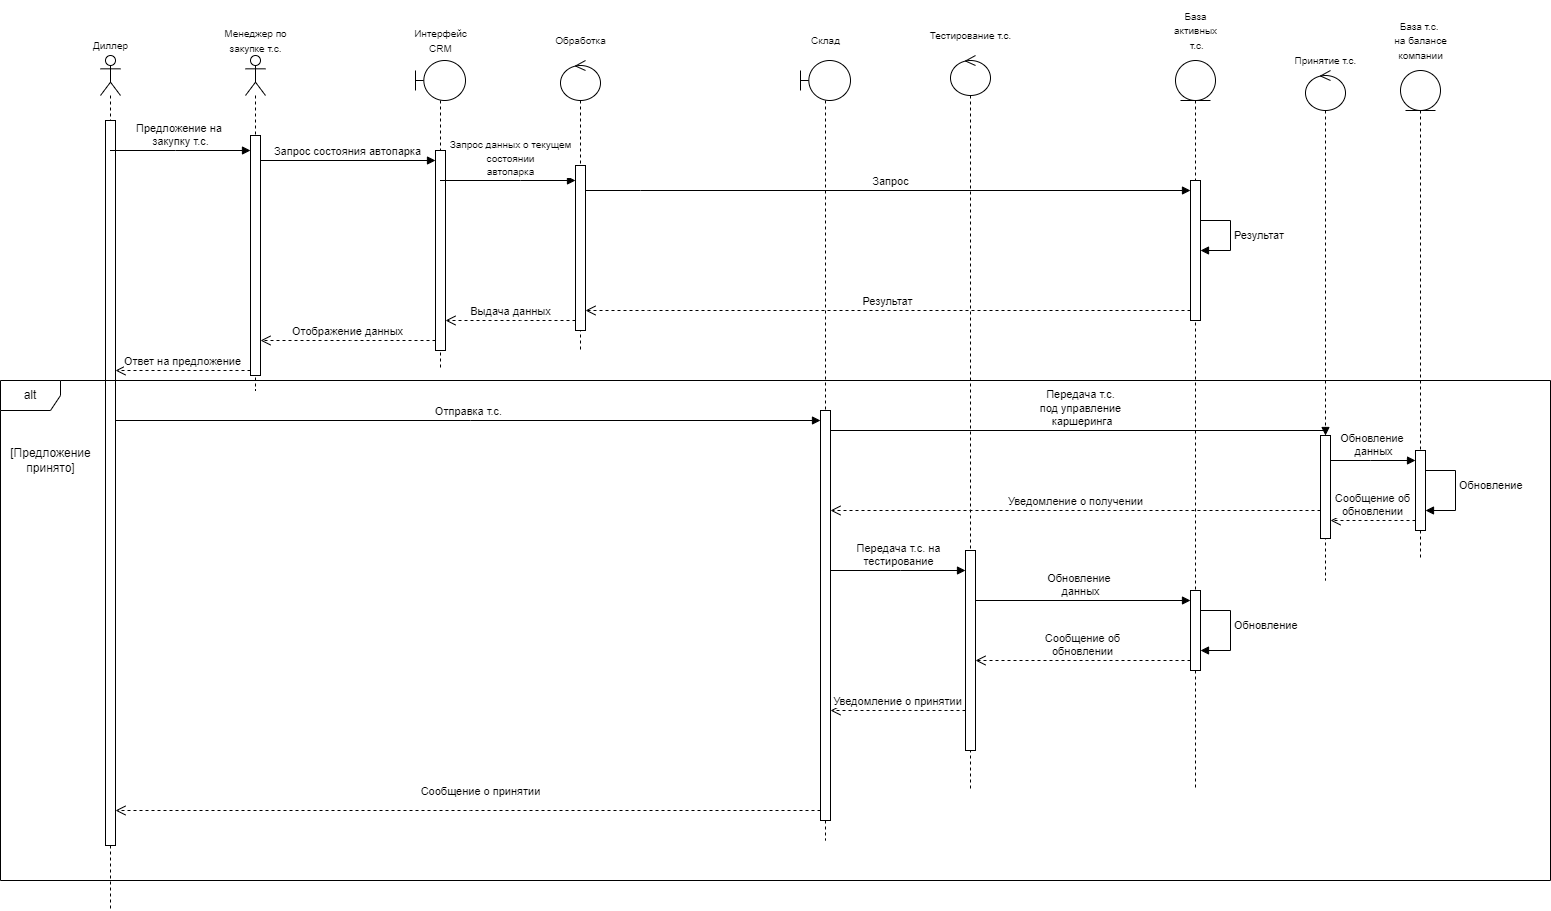

The diagram above was exported from draw.io. Its source (the exported page's mxGraphModel, read from the mxfile embedded in the PNG):
<mxGraphModel dx="4430" dy="2093" grid="1" gridSize="10" guides="1" tooltips="1" connect="1" arrows="1" fold="1" page="1" pageScale="1" pageWidth="850" pageHeight="1100" background="#ffffff" math="0" shadow="0">
  <root>
    <mxCell id="0" />
    <mxCell id="1" parent="0" />
    <mxCell id="ra3lTlMZIWEg_v6lxwJN-4" value="" style="shape=umlLifeline;perimeter=lifelinePerimeter;whiteSpace=wrap;html=1;container=1;dropTarget=0;collapsible=0;recursiveResize=0;outlineConnect=0;portConstraint=eastwest;newEdgeStyle={&quot;edgeStyle&quot;:&quot;elbowEdgeStyle&quot;,&quot;elbow&quot;:&quot;vertical&quot;,&quot;curved&quot;:0,&quot;rounded&quot;:0};participant=umlActor;" vertex="1" parent="1">
      <mxGeometry x="205" y="175" width="20" height="335" as="geometry" />
    </mxCell>
    <mxCell id="ra3lTlMZIWEg_v6lxwJN-24" value="" style="html=1;points=[];perimeter=orthogonalPerimeter;outlineConnect=0;targetShapes=umlLifeline;portConstraint=eastwest;newEdgeStyle={&quot;edgeStyle&quot;:&quot;elbowEdgeStyle&quot;,&quot;elbow&quot;:&quot;vertical&quot;,&quot;curved&quot;:0,&quot;rounded&quot;:0};" vertex="1" parent="ra3lTlMZIWEg_v6lxwJN-4">
      <mxGeometry x="5" y="80" width="10" height="240" as="geometry" />
    </mxCell>
    <mxCell id="ra3lTlMZIWEg_v6lxwJN-5" value="" style="shape=umlLifeline;perimeter=lifelinePerimeter;whiteSpace=wrap;html=1;container=1;dropTarget=0;collapsible=0;recursiveResize=0;outlineConnect=0;portConstraint=eastwest;newEdgeStyle={&quot;edgeStyle&quot;:&quot;elbowEdgeStyle&quot;,&quot;elbow&quot;:&quot;vertical&quot;,&quot;curved&quot;:0,&quot;rounded&quot;:0};participant=umlActor;" vertex="1" parent="1">
      <mxGeometry x="60" y="175" width="20" height="855" as="geometry" />
    </mxCell>
    <mxCell id="ra3lTlMZIWEg_v6lxwJN-27" value="" style="html=1;points=[];perimeter=orthogonalPerimeter;outlineConnect=0;targetShapes=umlLifeline;portConstraint=eastwest;newEdgeStyle={&quot;edgeStyle&quot;:&quot;elbowEdgeStyle&quot;,&quot;elbow&quot;:&quot;vertical&quot;,&quot;curved&quot;:0,&quot;rounded&quot;:0};" vertex="1" parent="ra3lTlMZIWEg_v6lxwJN-5">
      <mxGeometry x="5" y="65" width="10" height="725" as="geometry" />
    </mxCell>
    <mxCell id="ra3lTlMZIWEg_v6lxwJN-7" value="" style="shape=umlLifeline;perimeter=lifelinePerimeter;whiteSpace=wrap;html=1;container=1;dropTarget=0;collapsible=0;recursiveResize=0;outlineConnect=0;portConstraint=eastwest;newEdgeStyle={&quot;edgeStyle&quot;:&quot;elbowEdgeStyle&quot;,&quot;elbow&quot;:&quot;vertical&quot;,&quot;curved&quot;:0,&quot;rounded&quot;:0};participant=umlBoundary;" vertex="1" parent="1">
      <mxGeometry x="760" y="180" width="50" height="780" as="geometry" />
    </mxCell>
    <mxCell id="ra3lTlMZIWEg_v6lxwJN-8" value="" style="shape=umlLifeline;perimeter=lifelinePerimeter;whiteSpace=wrap;html=1;container=1;dropTarget=0;collapsible=0;recursiveResize=0;outlineConnect=0;portConstraint=eastwest;newEdgeStyle={&quot;edgeStyle&quot;:&quot;elbowEdgeStyle&quot;,&quot;elbow&quot;:&quot;vertical&quot;,&quot;curved&quot;:0,&quot;rounded&quot;:0};participant=umlBoundary;" vertex="1" parent="1">
      <mxGeometry x="375" y="180" width="50" height="310" as="geometry" />
    </mxCell>
    <mxCell id="ra3lTlMZIWEg_v6lxwJN-29" value="" style="html=1;points=[];perimeter=orthogonalPerimeter;outlineConnect=0;targetShapes=umlLifeline;portConstraint=eastwest;newEdgeStyle={&quot;edgeStyle&quot;:&quot;elbowEdgeStyle&quot;,&quot;elbow&quot;:&quot;vertical&quot;,&quot;curved&quot;:0,&quot;rounded&quot;:0};" vertex="1" parent="ra3lTlMZIWEg_v6lxwJN-8">
      <mxGeometry x="20" y="90" width="10" height="200" as="geometry" />
    </mxCell>
    <mxCell id="ra3lTlMZIWEg_v6lxwJN-30" value="Запрос состояния автопарка" style="html=1;verticalAlign=bottom;endArrow=block;edgeStyle=elbowEdgeStyle;elbow=vertical;curved=0;rounded=0;" edge="1" target="ra3lTlMZIWEg_v6lxwJN-29" parent="ra3lTlMZIWEg_v6lxwJN-8">
      <mxGeometry x="0.3636" relative="1" as="geometry">
        <mxPoint x="-55" y="100" as="sourcePoint" />
        <Array as="points">
          <mxPoint x="-155" y="100" />
        </Array>
        <mxPoint as="offset" />
      </mxGeometry>
    </mxCell>
    <mxCell id="ra3lTlMZIWEg_v6lxwJN-9" value="" style="shape=umlLifeline;perimeter=lifelinePerimeter;whiteSpace=wrap;html=1;container=1;dropTarget=0;collapsible=0;recursiveResize=0;outlineConnect=0;portConstraint=eastwest;newEdgeStyle={&quot;edgeStyle&quot;:&quot;elbowEdgeStyle&quot;,&quot;elbow&quot;:&quot;vertical&quot;,&quot;curved&quot;:0,&quot;rounded&quot;:0};participant=umlControl;" vertex="1" parent="1">
      <mxGeometry x="1265" y="190" width="40" height="510" as="geometry" />
    </mxCell>
    <mxCell id="ra3lTlMZIWEg_v6lxwJN-10" value="" style="shape=umlLifeline;perimeter=lifelinePerimeter;whiteSpace=wrap;html=1;container=1;dropTarget=0;collapsible=0;recursiveResize=0;outlineConnect=0;portConstraint=eastwest;newEdgeStyle={&quot;edgeStyle&quot;:&quot;elbowEdgeStyle&quot;,&quot;elbow&quot;:&quot;vertical&quot;,&quot;curved&quot;:0,&quot;rounded&quot;:0};participant=umlControl;" vertex="1" parent="1">
      <mxGeometry x="520" y="180" width="40" height="290" as="geometry" />
    </mxCell>
    <mxCell id="ra3lTlMZIWEg_v6lxwJN-32" value="" style="html=1;points=[];perimeter=orthogonalPerimeter;outlineConnect=0;targetShapes=umlLifeline;portConstraint=eastwest;newEdgeStyle={&quot;edgeStyle&quot;:&quot;elbowEdgeStyle&quot;,&quot;elbow&quot;:&quot;vertical&quot;,&quot;curved&quot;:0,&quot;rounded&quot;:0};" vertex="1" parent="ra3lTlMZIWEg_v6lxwJN-10">
      <mxGeometry x="15" y="105" width="10" height="165" as="geometry" />
    </mxCell>
    <mxCell id="ra3lTlMZIWEg_v6lxwJN-12" value="" style="shape=umlLifeline;perimeter=lifelinePerimeter;whiteSpace=wrap;html=1;container=1;dropTarget=0;collapsible=0;recursiveResize=0;outlineConnect=0;portConstraint=eastwest;newEdgeStyle={&quot;edgeStyle&quot;:&quot;elbowEdgeStyle&quot;,&quot;elbow&quot;:&quot;vertical&quot;,&quot;curved&quot;:0,&quot;rounded&quot;:0};participant=umlEntity;" vertex="1" parent="1">
      <mxGeometry x="1135" y="180" width="40" height="730" as="geometry" />
    </mxCell>
    <mxCell id="ra3lTlMZIWEg_v6lxwJN-35" value="" style="html=1;points=[];perimeter=orthogonalPerimeter;outlineConnect=0;targetShapes=umlLifeline;portConstraint=eastwest;newEdgeStyle={&quot;edgeStyle&quot;:&quot;elbowEdgeStyle&quot;,&quot;elbow&quot;:&quot;vertical&quot;,&quot;curved&quot;:0,&quot;rounded&quot;:0};" vertex="1" parent="ra3lTlMZIWEg_v6lxwJN-12">
      <mxGeometry x="15" y="120" width="10" height="140" as="geometry" />
    </mxCell>
    <mxCell id="ra3lTlMZIWEg_v6lxwJN-39" value="Результат" style="html=1;align=left;spacingLeft=2;endArrow=block;rounded=0;edgeStyle=orthogonalEdgeStyle;curved=0;rounded=0;" edge="1" target="ra3lTlMZIWEg_v6lxwJN-35" parent="ra3lTlMZIWEg_v6lxwJN-12">
      <mxGeometry relative="1" as="geometry">
        <mxPoint x="25" y="160" as="sourcePoint" />
        <Array as="points">
          <mxPoint x="55" y="160" />
          <mxPoint x="55" y="190" />
        </Array>
        <mxPoint x="30" y="190" as="targetPoint" />
      </mxGeometry>
    </mxCell>
    <mxCell id="ra3lTlMZIWEg_v6lxwJN-62" value="" style="html=1;points=[];perimeter=orthogonalPerimeter;outlineConnect=0;targetShapes=umlLifeline;portConstraint=eastwest;newEdgeStyle={&quot;edgeStyle&quot;:&quot;elbowEdgeStyle&quot;,&quot;elbow&quot;:&quot;vertical&quot;,&quot;curved&quot;:0,&quot;rounded&quot;:0};" vertex="1" parent="ra3lTlMZIWEg_v6lxwJN-12">
      <mxGeometry x="15" y="530" width="10" height="80" as="geometry" />
    </mxCell>
    <mxCell id="ra3lTlMZIWEg_v6lxwJN-63" value="Обновление&amp;nbsp;&lt;br&gt;данных" style="html=1;verticalAlign=bottom;endArrow=block;edgeStyle=elbowEdgeStyle;elbow=vertical;curved=0;rounded=0;" edge="1" parent="ra3lTlMZIWEg_v6lxwJN-12" target="ra3lTlMZIWEg_v6lxwJN-62">
      <mxGeometry x="0.3803" relative="1" as="geometry">
        <mxPoint x="-70" y="540" as="sourcePoint" />
        <Array as="points">
          <mxPoint x="-205" y="540" />
          <mxPoint x="-30" y="540" />
        </Array>
        <mxPoint as="offset" />
      </mxGeometry>
    </mxCell>
    <mxCell id="ra3lTlMZIWEg_v6lxwJN-65" value="Обновление" style="html=1;align=left;spacingLeft=2;endArrow=block;rounded=0;edgeStyle=orthogonalEdgeStyle;curved=0;rounded=0;" edge="1" parent="ra3lTlMZIWEg_v6lxwJN-12" target="ra3lTlMZIWEg_v6lxwJN-62">
      <mxGeometry relative="1" as="geometry">
        <mxPoint x="25" y="540" as="sourcePoint" />
        <Array as="points">
          <mxPoint x="25" y="550" />
          <mxPoint x="55" y="550" />
          <mxPoint x="55" y="590" />
        </Array>
        <mxPoint x="30" y="570" as="targetPoint" />
      </mxGeometry>
    </mxCell>
    <mxCell id="ra3lTlMZIWEg_v6lxwJN-13" value="" style="shape=umlLifeline;perimeter=lifelinePerimeter;whiteSpace=wrap;html=1;container=1;dropTarget=0;collapsible=0;recursiveResize=0;outlineConnect=0;portConstraint=eastwest;newEdgeStyle={&quot;edgeStyle&quot;:&quot;elbowEdgeStyle&quot;,&quot;elbow&quot;:&quot;vertical&quot;,&quot;curved&quot;:0,&quot;rounded&quot;:0};participant=umlEntity;" vertex="1" parent="1">
      <mxGeometry x="1360" y="190" width="40" height="490" as="geometry" />
    </mxCell>
    <mxCell id="ra3lTlMZIWEg_v6lxwJN-14" value="&lt;font style=&quot;font-size: 10px;&quot;&gt;Диллер&lt;/font&gt;" style="text;html=1;align=center;verticalAlign=middle;resizable=0;points=[];autosize=1;strokeColor=none;fillColor=none;" vertex="1" parent="1">
      <mxGeometry x="40" y="150" width="60" height="30" as="geometry" />
    </mxCell>
    <mxCell id="ra3lTlMZIWEg_v6lxwJN-15" value="&lt;font style=&quot;font-size: 10px;&quot;&gt;Менеджер по &lt;br&gt;закупке т.с.&lt;/font&gt;" style="text;html=1;align=center;verticalAlign=middle;resizable=0;points=[];autosize=1;strokeColor=none;fillColor=none;" vertex="1" parent="1">
      <mxGeometry x="170" y="140" width="90" height="40" as="geometry" />
    </mxCell>
    <mxCell id="ra3lTlMZIWEg_v6lxwJN-16" value="&lt;span style=&quot;font-size: 10px;&quot;&gt;Интерфейс &lt;br&gt;CRM&lt;/span&gt;" style="text;html=1;align=center;verticalAlign=middle;resizable=0;points=[];autosize=1;strokeColor=none;fillColor=none;" vertex="1" parent="1">
      <mxGeometry x="360" y="140" width="80" height="40" as="geometry" />
    </mxCell>
    <mxCell id="ra3lTlMZIWEg_v6lxwJN-17" value="&lt;span style=&quot;font-size: 10px;&quot;&gt;Склад&lt;/span&gt;" style="text;html=1;align=center;verticalAlign=middle;resizable=0;points=[];autosize=1;strokeColor=none;fillColor=none;" vertex="1" parent="1">
      <mxGeometry x="760" y="145" width="50" height="30" as="geometry" />
    </mxCell>
    <mxCell id="ra3lTlMZIWEg_v6lxwJN-18" value="&lt;span style=&quot;font-size: 10px;&quot;&gt;Обработка&lt;/span&gt;" style="text;html=1;align=center;verticalAlign=middle;resizable=0;points=[];autosize=1;strokeColor=none;fillColor=none;" vertex="1" parent="1">
      <mxGeometry x="505" y="145" width="70" height="30" as="geometry" />
    </mxCell>
    <mxCell id="ra3lTlMZIWEg_v6lxwJN-19" value="&lt;font style=&quot;font-size: 10px;&quot;&gt;Принятие т.с.&lt;/font&gt;" style="text;html=1;align=center;verticalAlign=middle;resizable=0;points=[];autosize=1;strokeColor=none;fillColor=none;" vertex="1" parent="1">
      <mxGeometry x="1240" y="165" width="90" height="30" as="geometry" />
    </mxCell>
    <mxCell id="ra3lTlMZIWEg_v6lxwJN-20" value="" style="shape=umlLifeline;perimeter=lifelinePerimeter;whiteSpace=wrap;html=1;container=1;dropTarget=0;collapsible=0;recursiveResize=0;outlineConnect=0;portConstraint=eastwest;newEdgeStyle={&quot;edgeStyle&quot;:&quot;elbowEdgeStyle&quot;,&quot;elbow&quot;:&quot;vertical&quot;,&quot;curved&quot;:0,&quot;rounded&quot;:0};participant=umlControl;" vertex="1" parent="1">
      <mxGeometry x="910" y="175" width="40" height="735" as="geometry" />
    </mxCell>
    <mxCell id="ra3lTlMZIWEg_v6lxwJN-21" value="&lt;font style=&quot;font-size: 10px;&quot;&gt;Тестирование т.с.&lt;/font&gt;" style="text;html=1;align=center;verticalAlign=middle;resizable=0;points=[];autosize=1;strokeColor=none;fillColor=none;" vertex="1" parent="1">
      <mxGeometry x="875" y="140" width="110" height="30" as="geometry" />
    </mxCell>
    <mxCell id="ra3lTlMZIWEg_v6lxwJN-22" value="&lt;font style=&quot;font-size: 10px;&quot;&gt;База т.с.&amp;nbsp;&lt;br&gt;на балансе&lt;br&gt;компании&lt;br&gt;&lt;/font&gt;" style="text;html=1;align=center;verticalAlign=middle;resizable=0;points=[];autosize=1;strokeColor=none;fillColor=none;" vertex="1" parent="1">
      <mxGeometry x="1340" y="130" width="80" height="60" as="geometry" />
    </mxCell>
    <mxCell id="ra3lTlMZIWEg_v6lxwJN-23" value="&lt;font style=&quot;font-size: 10px;&quot;&gt;База &lt;br&gt;активных&lt;br&gt;&amp;nbsp;т.с.&lt;/font&gt;" style="text;html=1;align=center;verticalAlign=middle;resizable=0;points=[];autosize=1;strokeColor=none;fillColor=none;" vertex="1" parent="1">
      <mxGeometry x="1120" y="120" width="70" height="60" as="geometry" />
    </mxCell>
    <mxCell id="ra3lTlMZIWEg_v6lxwJN-25" value="Предложение на&amp;nbsp;&lt;br&gt;закупку т.с." style="html=1;verticalAlign=bottom;endArrow=block;edgeStyle=elbowEdgeStyle;elbow=vertical;curved=0;rounded=0;" edge="1" target="ra3lTlMZIWEg_v6lxwJN-24" parent="1" source="ra3lTlMZIWEg_v6lxwJN-5">
      <mxGeometry relative="1" as="geometry">
        <mxPoint x="120" y="255" as="sourcePoint" />
        <Array as="points">
          <mxPoint x="135" y="270" />
        </Array>
      </mxGeometry>
    </mxCell>
    <mxCell id="ra3lTlMZIWEg_v6lxwJN-26" value="Ответ на предложение" style="html=1;verticalAlign=bottom;endArrow=open;dashed=1;endSize=8;edgeStyle=elbowEdgeStyle;elbow=vertical;curved=0;rounded=0;" edge="1" source="ra3lTlMZIWEg_v6lxwJN-24" parent="1" target="ra3lTlMZIWEg_v6lxwJN-27">
      <mxGeometry relative="1" as="geometry">
        <mxPoint x="120" y="330" as="targetPoint" />
        <Array as="points">
          <mxPoint x="140" y="490" />
          <mxPoint x="120" y="320" />
        </Array>
      </mxGeometry>
    </mxCell>
    <mxCell id="ra3lTlMZIWEg_v6lxwJN-31" value="Отображение данных" style="html=1;verticalAlign=bottom;endArrow=open;dashed=1;endSize=8;edgeStyle=elbowEdgeStyle;elbow=vertical;curved=0;rounded=0;" edge="1" source="ra3lTlMZIWEg_v6lxwJN-29" parent="1" target="ra3lTlMZIWEg_v6lxwJN-24">
      <mxGeometry relative="1" as="geometry">
        <mxPoint x="325" y="355" as="targetPoint" />
        <Array as="points">
          <mxPoint x="310" y="460" />
        </Array>
      </mxGeometry>
    </mxCell>
    <mxCell id="ra3lTlMZIWEg_v6lxwJN-33" value="&lt;font style=&quot;font-size: 10px;&quot;&gt;Запрос данных о текущем&lt;br&gt;состоянии&lt;br&gt;автопарка&lt;/font&gt;" style="html=1;verticalAlign=bottom;endArrow=block;edgeStyle=elbowEdgeStyle;elbow=vertical;curved=0;rounded=0;" edge="1" target="ra3lTlMZIWEg_v6lxwJN-32" parent="1" source="ra3lTlMZIWEg_v6lxwJN-8">
      <mxGeometry x="0.0372" relative="1" as="geometry">
        <mxPoint x="465" y="285" as="sourcePoint" />
        <Array as="points">
          <mxPoint x="480" y="300" />
        </Array>
        <mxPoint as="offset" />
      </mxGeometry>
    </mxCell>
    <mxCell id="ra3lTlMZIWEg_v6lxwJN-34" value="Выдача данных" style="html=1;verticalAlign=bottom;endArrow=open;dashed=1;endSize=8;edgeStyle=elbowEdgeStyle;elbow=vertical;curved=0;rounded=0;" edge="1" source="ra3lTlMZIWEg_v6lxwJN-32" parent="1" target="ra3lTlMZIWEg_v6lxwJN-29">
      <mxGeometry relative="1" as="geometry">
        <mxPoint x="465" y="360" as="targetPoint" />
        <Array as="points">
          <mxPoint x="480" y="440" />
        </Array>
      </mxGeometry>
    </mxCell>
    <mxCell id="ra3lTlMZIWEg_v6lxwJN-37" value="Результат" style="html=1;verticalAlign=bottom;endArrow=open;dashed=1;endSize=8;edgeStyle=elbowEdgeStyle;elbow=vertical;curved=0;rounded=0;" edge="1" source="ra3lTlMZIWEg_v6lxwJN-35" parent="1" target="ra3lTlMZIWEg_v6lxwJN-32">
      <mxGeometry relative="1" as="geometry">
        <mxPoint x="600" y="403" as="targetPoint" />
        <Array as="points">
          <mxPoint x="608" y="430" />
        </Array>
      </mxGeometry>
    </mxCell>
    <mxCell id="ra3lTlMZIWEg_v6lxwJN-36" value="Запрос" style="html=1;verticalAlign=bottom;endArrow=block;elbow=vertical;rounded=0;edgeStyle=elbowEdgeStyle;" edge="1" target="ra3lTlMZIWEg_v6lxwJN-35" parent="1" source="ra3lTlMZIWEg_v6lxwJN-32">
      <mxGeometry x="0.0083" relative="1" as="geometry">
        <mxPoint x="600" y="328" as="sourcePoint" />
        <Array as="points">
          <mxPoint x="600" y="310" />
        </Array>
        <mxPoint as="offset" />
      </mxGeometry>
    </mxCell>
    <mxCell id="ra3lTlMZIWEg_v6lxwJN-44" value="alt" style="shape=umlFrame;whiteSpace=wrap;html=1;pointerEvents=0;" vertex="1" parent="1">
      <mxGeometry x="-40" y="500" width="1550" height="500" as="geometry" />
    </mxCell>
    <mxCell id="ra3lTlMZIWEg_v6lxwJN-47" value="[Предложение &lt;br&gt;принято]" style="text;html=1;align=center;verticalAlign=middle;resizable=0;points=[];autosize=1;strokeColor=none;fillColor=none;" vertex="1" parent="1">
      <mxGeometry x="-40" y="560" width="100" height="40" as="geometry" />
    </mxCell>
    <mxCell id="ra3lTlMZIWEg_v6lxwJN-48" value="" style="html=1;points=[];perimeter=orthogonalPerimeter;outlineConnect=0;targetShapes=umlLifeline;portConstraint=eastwest;newEdgeStyle={&quot;edgeStyle&quot;:&quot;elbowEdgeStyle&quot;,&quot;elbow&quot;:&quot;vertical&quot;,&quot;curved&quot;:0,&quot;rounded&quot;:0};" vertex="1" parent="1">
      <mxGeometry x="780" y="530" width="10" height="410" as="geometry" />
    </mxCell>
    <mxCell id="ra3lTlMZIWEg_v6lxwJN-49" value="Отправка т.с." style="html=1;verticalAlign=bottom;endArrow=block;elbow=vertical;rounded=0;" edge="1" target="ra3lTlMZIWEg_v6lxwJN-48" parent="1" source="ra3lTlMZIWEg_v6lxwJN-27">
      <mxGeometry relative="1" as="geometry">
        <mxPoint x="710" y="530" as="sourcePoint" />
        <Array as="points">
          <mxPoint x="430" y="540" />
        </Array>
      </mxGeometry>
    </mxCell>
    <mxCell id="ra3lTlMZIWEg_v6lxwJN-50" value="Сообщение о принятии" style="html=1;verticalAlign=bottom;endArrow=open;dashed=1;endSize=8;elbow=vertical;rounded=0;edgeStyle=elbowEdgeStyle;" edge="1" source="ra3lTlMZIWEg_v6lxwJN-48" parent="1" target="ra3lTlMZIWEg_v6lxwJN-27">
      <mxGeometry x="-0.0355" y="-10" relative="1" as="geometry">
        <mxPoint x="710" y="605" as="targetPoint" />
        <Array as="points">
          <mxPoint x="430" y="930" />
          <mxPoint x="440" y="660" />
        </Array>
        <mxPoint as="offset" />
      </mxGeometry>
    </mxCell>
    <mxCell id="ra3lTlMZIWEg_v6lxwJN-51" value="" style="html=1;points=[];perimeter=orthogonalPerimeter;outlineConnect=0;targetShapes=umlLifeline;portConstraint=eastwest;newEdgeStyle={&quot;edgeStyle&quot;:&quot;elbowEdgeStyle&quot;,&quot;elbow&quot;:&quot;vertical&quot;,&quot;curved&quot;:0,&quot;rounded&quot;:0};" vertex="1" parent="1">
      <mxGeometry x="1280" y="555" width="10" height="103" as="geometry" />
    </mxCell>
    <mxCell id="ra3lTlMZIWEg_v6lxwJN-52" value="Передача т.с. &lt;br&gt;под управление&lt;br&gt;&amp;nbsp;каршеринга" style="html=1;verticalAlign=bottom;endArrow=block;edgeStyle=elbowEdgeStyle;elbow=vertical;curved=0;rounded=0;" edge="1" target="ra3lTlMZIWEg_v6lxwJN-51" parent="1" source="ra3lTlMZIWEg_v6lxwJN-48">
      <mxGeometry relative="1" as="geometry">
        <mxPoint x="820" y="563" as="sourcePoint" />
        <Array as="points">
          <mxPoint x="840" y="550" />
        </Array>
      </mxGeometry>
    </mxCell>
    <mxCell id="ra3lTlMZIWEg_v6lxwJN-53" value="Уведомление о получении" style="html=1;verticalAlign=bottom;endArrow=open;dashed=1;endSize=8;edgeStyle=elbowEdgeStyle;elbow=vertical;curved=0;rounded=0;" edge="1" source="ra3lTlMZIWEg_v6lxwJN-51" parent="1" target="ra3lTlMZIWEg_v6lxwJN-48">
      <mxGeometry relative="1" as="geometry">
        <mxPoint x="820" y="638" as="targetPoint" />
        <Array as="points">
          <mxPoint x="930" y="630" />
        </Array>
      </mxGeometry>
    </mxCell>
    <mxCell id="ra3lTlMZIWEg_v6lxwJN-54" value="" style="html=1;points=[];perimeter=orthogonalPerimeter;outlineConnect=0;targetShapes=umlLifeline;portConstraint=eastwest;newEdgeStyle={&quot;edgeStyle&quot;:&quot;elbowEdgeStyle&quot;,&quot;elbow&quot;:&quot;vertical&quot;,&quot;curved&quot;:0,&quot;rounded&quot;:0};" vertex="1" parent="1">
      <mxGeometry x="1375" y="570" width="10" height="80" as="geometry" />
    </mxCell>
    <mxCell id="ra3lTlMZIWEg_v6lxwJN-55" value="Обновление&amp;nbsp;&lt;br&gt;данных" style="html=1;verticalAlign=bottom;endArrow=block;edgeStyle=elbowEdgeStyle;elbow=vertical;curved=0;rounded=0;" edge="1" target="ra3lTlMZIWEg_v6lxwJN-54" parent="1" source="ra3lTlMZIWEg_v6lxwJN-51">
      <mxGeometry relative="1" as="geometry">
        <mxPoint x="1305" y="570" as="sourcePoint" />
        <Array as="points">
          <mxPoint x="1330" y="580" />
        </Array>
      </mxGeometry>
    </mxCell>
    <mxCell id="ra3lTlMZIWEg_v6lxwJN-56" value="Сообщение об&lt;br&gt;обновлении" style="html=1;verticalAlign=bottom;endArrow=open;dashed=1;endSize=8;edgeStyle=elbowEdgeStyle;elbow=vertical;curved=0;rounded=0;" edge="1" source="ra3lTlMZIWEg_v6lxwJN-54" parent="1" target="ra3lTlMZIWEg_v6lxwJN-51">
      <mxGeometry relative="1" as="geometry">
        <mxPoint x="1305" y="645" as="targetPoint" />
        <Array as="points">
          <mxPoint x="1310" y="640" />
        </Array>
      </mxGeometry>
    </mxCell>
    <mxCell id="ra3lTlMZIWEg_v6lxwJN-58" value="Обновление" style="html=1;align=left;spacingLeft=2;endArrow=block;rounded=0;edgeStyle=orthogonalEdgeStyle;curved=0;rounded=0;" edge="1" target="ra3lTlMZIWEg_v6lxwJN-54" parent="1">
      <mxGeometry relative="1" as="geometry">
        <mxPoint x="1385" y="580" as="sourcePoint" />
        <Array as="points">
          <mxPoint x="1385" y="590" />
          <mxPoint x="1415" y="590" />
          <mxPoint x="1415" y="630" />
        </Array>
        <mxPoint x="1390" y="610" as="targetPoint" />
      </mxGeometry>
    </mxCell>
    <mxCell id="ra3lTlMZIWEg_v6lxwJN-59" value="" style="html=1;points=[];perimeter=orthogonalPerimeter;outlineConnect=0;targetShapes=umlLifeline;portConstraint=eastwest;newEdgeStyle={&quot;edgeStyle&quot;:&quot;elbowEdgeStyle&quot;,&quot;elbow&quot;:&quot;vertical&quot;,&quot;curved&quot;:0,&quot;rounded&quot;:0};" vertex="1" parent="1">
      <mxGeometry x="925" y="670" width="10" height="200" as="geometry" />
    </mxCell>
    <mxCell id="ra3lTlMZIWEg_v6lxwJN-60" value="Передача т.с. на &lt;br&gt;тестирование" style="html=1;verticalAlign=bottom;endArrow=block;edgeStyle=elbowEdgeStyle;elbow=vertical;curved=0;rounded=0;" edge="1" target="ra3lTlMZIWEg_v6lxwJN-59" parent="1" source="ra3lTlMZIWEg_v6lxwJN-48">
      <mxGeometry relative="1" as="geometry">
        <mxPoint x="855" y="720" as="sourcePoint" />
        <Array as="points">
          <mxPoint x="860" y="690" />
        </Array>
      </mxGeometry>
    </mxCell>
    <mxCell id="ra3lTlMZIWEg_v6lxwJN-61" value="Уведомление о принятии" style="html=1;verticalAlign=bottom;endArrow=open;dashed=1;endSize=8;edgeStyle=elbowEdgeStyle;elbow=vertical;curved=0;rounded=0;" edge="1" source="ra3lTlMZIWEg_v6lxwJN-59" parent="1" target="ra3lTlMZIWEg_v6lxwJN-48">
      <mxGeometry relative="1" as="geometry">
        <mxPoint x="855" y="795" as="targetPoint" />
        <Array as="points">
          <mxPoint x="850" y="830" />
        </Array>
      </mxGeometry>
    </mxCell>
    <mxCell id="ra3lTlMZIWEg_v6lxwJN-64" value="Сообщение об&lt;br&gt;обновлении" style="html=1;verticalAlign=bottom;endArrow=open;dashed=1;endSize=8;edgeStyle=elbowEdgeStyle;elbow=vertical;curved=0;rounded=0;" edge="1" parent="1" source="ra3lTlMZIWEg_v6lxwJN-62" target="ra3lTlMZIWEg_v6lxwJN-59">
      <mxGeometry relative="1" as="geometry">
        <mxPoint x="1065" y="780" as="targetPoint" />
        <Array as="points">
          <mxPoint x="1085" y="780" />
        </Array>
      </mxGeometry>
    </mxCell>
  </root>
</mxGraphModel>